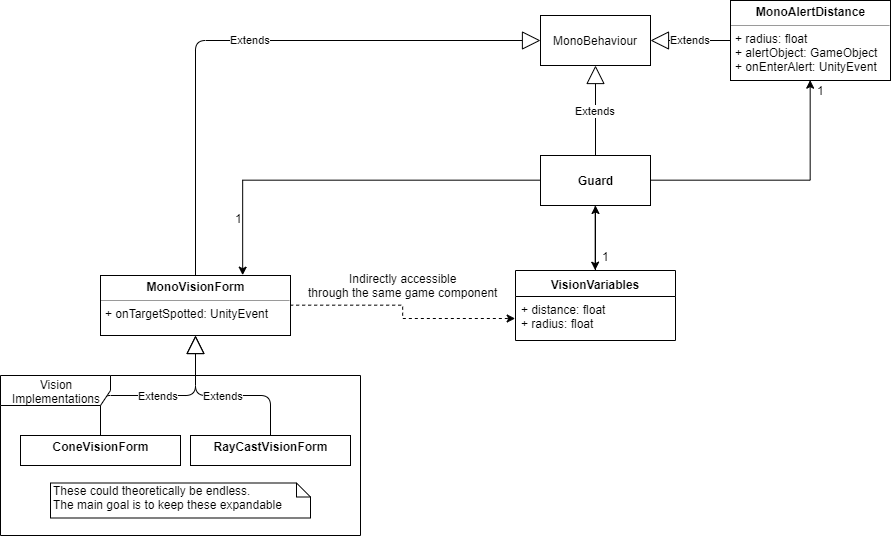

The diagram above was exported from draw.io. Its source (the exported page's mxGraphModel, read from the mxfile embedded in the PNG):
<mxGraphModel dx="2012" dy="662" grid="1" gridSize="10" guides="1" tooltips="1" connect="1" arrows="1" fold="1" page="1" pageScale="1" pageWidth="827" pageHeight="1169" math="0" shadow="0">
  <root>
    <mxCell id="0" />
    <mxCell id="1" parent="0" />
    <mxCell id="_5dYQ1riAvlWPY7ETJoH-15" style="edgeStyle=orthogonalEdgeStyle;rounded=0;orthogonalLoop=1;jettySize=auto;html=1;exitX=1;exitY=0.5;exitDx=0;exitDy=0;entryX=0.5;entryY=1;entryDx=0;entryDy=0;" parent="1" source="_5dYQ1riAvlWPY7ETJoH-1" target="_5dYQ1riAvlWPY7ETJoH-13" edge="1">
      <mxGeometry relative="1" as="geometry" />
    </mxCell>
    <mxCell id="_5dYQ1riAvlWPY7ETJoH-16" value="1" style="text;html=1;resizable=0;points=[];align=center;verticalAlign=middle;labelBackgroundColor=#ffffff;" parent="_5dYQ1riAvlWPY7ETJoH-15" vertex="1" connectable="0">
      <mxGeometry x="0.917" y="1" relative="1" as="geometry">
        <mxPoint x="11" y="-1" as="offset" />
      </mxGeometry>
    </mxCell>
    <mxCell id="_5dYQ1riAvlWPY7ETJoH-17" style="edgeStyle=orthogonalEdgeStyle;rounded=0;orthogonalLoop=1;jettySize=auto;html=1;exitX=0;exitY=0.5;exitDx=0;exitDy=0;entryX=0.75;entryY=0;entryDx=0;entryDy=0;" parent="1" source="_5dYQ1riAvlWPY7ETJoH-1" target="_5dYQ1riAvlWPY7ETJoH-5" edge="1">
      <mxGeometry relative="1" as="geometry">
        <mxPoint x="370" y="430" as="targetPoint" />
      </mxGeometry>
    </mxCell>
    <mxCell id="_5dYQ1riAvlWPY7ETJoH-18" value="1" style="text;html=1;resizable=0;points=[];align=center;verticalAlign=middle;labelBackgroundColor=#ffffff;" parent="_5dYQ1riAvlWPY7ETJoH-17" vertex="1" connectable="0">
      <mxGeometry x="0.7474" y="-2" relative="1" as="geometry">
        <mxPoint x="-2" y="-8" as="offset" />
      </mxGeometry>
    </mxCell>
    <mxCell id="yaQiQ6JbS_bvFVPqlZ9m-5" style="edgeStyle=orthogonalEdgeStyle;rounded=0;orthogonalLoop=1;jettySize=auto;html=1;exitX=0.5;exitY=1;exitDx=0;exitDy=0;entryX=0.5;entryY=0;entryDx=0;entryDy=0;" edge="1" parent="1" source="_5dYQ1riAvlWPY7ETJoH-1" target="yaQiQ6JbS_bvFVPqlZ9m-1">
      <mxGeometry relative="1" as="geometry" />
    </mxCell>
    <mxCell id="_5dYQ1riAvlWPY7ETJoH-1" value="&lt;b&gt;Guard&lt;/b&gt;" style="html=1;" parent="1" vertex="1">
      <mxGeometry x="400" y="410" width="110" height="50" as="geometry" />
    </mxCell>
    <mxCell id="_5dYQ1riAvlWPY7ETJoH-2" value="MonoBehaviour" style="html=1;" parent="1" vertex="1">
      <mxGeometry x="400" y="270" width="110" height="50" as="geometry" />
    </mxCell>
    <mxCell id="_5dYQ1riAvlWPY7ETJoH-3" value="Extends" style="endArrow=block;endSize=16;endFill=0;html=1;entryX=0.5;entryY=1;entryDx=0;entryDy=0;exitX=0.5;exitY=0;exitDx=0;exitDy=0;" parent="1" source="_5dYQ1riAvlWPY7ETJoH-1" target="_5dYQ1riAvlWPY7ETJoH-2" edge="1">
      <mxGeometry width="160" relative="1" as="geometry">
        <mxPoint x="510" y="560" as="sourcePoint" />
        <mxPoint x="670" y="560" as="targetPoint" />
      </mxGeometry>
    </mxCell>
    <mxCell id="yaQiQ6JbS_bvFVPqlZ9m-10" style="edgeStyle=orthogonalEdgeStyle;rounded=0;orthogonalLoop=1;jettySize=auto;html=1;exitX=1;exitY=0.5;exitDx=0;exitDy=0;entryX=0;entryY=0.5;entryDx=0;entryDy=0;dashed=1;" edge="1" parent="1" source="_5dYQ1riAvlWPY7ETJoH-5" target="yaQiQ6JbS_bvFVPqlZ9m-2">
      <mxGeometry relative="1" as="geometry" />
    </mxCell>
    <mxCell id="yaQiQ6JbS_bvFVPqlZ9m-11" value="Indirectly accessible&lt;br&gt;through the same game component" style="text;html=1;resizable=0;points=[];align=center;verticalAlign=middle;labelBackgroundColor=#ffffff;" vertex="1" connectable="0" parent="yaQiQ6JbS_bvFVPqlZ9m-10">
      <mxGeometry x="-0.1855" y="2" relative="1" as="geometry">
        <mxPoint x="15.5" y="-18.5" as="offset" />
      </mxGeometry>
    </mxCell>
    <mxCell id="_5dYQ1riAvlWPY7ETJoH-5" value="&lt;p style=&quot;margin: 0px ; margin-top: 4px ; text-align: center&quot;&gt;&lt;b&gt;MonoVisionForm&lt;/b&gt;&lt;/p&gt;&lt;hr size=&quot;1&quot;&gt;&lt;p style=&quot;margin: 0px ; margin-left: 4px&quot;&gt;+ onTargetSpotted: UnityEvent&lt;/p&gt;" style="verticalAlign=top;align=left;overflow=fill;fontSize=12;fontFamily=Helvetica;html=1;" parent="1" vertex="1">
      <mxGeometry x="-40" y="530" width="190" height="60" as="geometry" />
    </mxCell>
    <mxCell id="_5dYQ1riAvlWPY7ETJoH-6" value="Extends" style="endArrow=block;endSize=16;endFill=0;html=1;entryX=0;entryY=0.5;entryDx=0;entryDy=0;exitX=0.5;exitY=0;exitDx=0;exitDy=0;" parent="1" source="_5dYQ1riAvlWPY7ETJoH-5" target="_5dYQ1riAvlWPY7ETJoH-2" edge="1">
      <mxGeometry width="160" relative="1" as="geometry">
        <mxPoint x="200" y="290" as="sourcePoint" />
        <mxPoint x="250" y="270" as="targetPoint" />
        <Array as="points">
          <mxPoint x="55" y="295" />
        </Array>
      </mxGeometry>
    </mxCell>
    <mxCell id="_5dYQ1riAvlWPY7ETJoH-7" value="&lt;p style=&quot;margin: 0px ; margin-top: 4px ; text-align: center&quot;&gt;&lt;b&gt;ConeVisionForm&lt;/b&gt;&lt;/p&gt;" style="verticalAlign=top;align=left;overflow=fill;fontSize=12;fontFamily=Helvetica;html=1;" parent="1" vertex="1">
      <mxGeometry x="-120" y="690" width="160" height="30" as="geometry" />
    </mxCell>
    <mxCell id="_5dYQ1riAvlWPY7ETJoH-8" value="Extends" style="endArrow=block;endSize=16;endFill=0;html=1;entryX=0.5;entryY=1;entryDx=0;entryDy=0;exitX=0.5;exitY=0;exitDx=0;exitDy=0;" parent="1" source="_5dYQ1riAvlWPY7ETJoH-7" target="_5dYQ1riAvlWPY7ETJoH-5" edge="1">
      <mxGeometry width="160" relative="1" as="geometry">
        <mxPoint x="60" y="770" as="sourcePoint" />
        <mxPoint x="220" y="770" as="targetPoint" />
        <Array as="points">
          <mxPoint x="-40" y="650" />
          <mxPoint x="55" y="650" />
        </Array>
      </mxGeometry>
    </mxCell>
    <mxCell id="_5dYQ1riAvlWPY7ETJoH-9" value="&lt;p style=&quot;margin: 0px ; margin-top: 4px ; text-align: center&quot;&gt;&lt;b&gt;RayCastVisionForm&lt;/b&gt;&lt;/p&gt;" style="verticalAlign=top;align=left;overflow=fill;fontSize=12;fontFamily=Helvetica;html=1;" parent="1" vertex="1">
      <mxGeometry x="50" y="690" width="160" height="30" as="geometry" />
    </mxCell>
    <mxCell id="_5dYQ1riAvlWPY7ETJoH-10" value="Extends" style="endArrow=block;endSize=16;endFill=0;html=1;entryX=0.5;entryY=1;entryDx=0;entryDy=0;exitX=0.5;exitY=0;exitDx=0;exitDy=0;" parent="1" source="_5dYQ1riAvlWPY7ETJoH-9" target="_5dYQ1riAvlWPY7ETJoH-5" edge="1">
      <mxGeometry width="160" relative="1" as="geometry">
        <mxPoint x="-20" y="780" as="sourcePoint" />
        <mxPoint x="140" y="780" as="targetPoint" />
        <Array as="points">
          <mxPoint x="130" y="650" />
          <mxPoint x="55" y="650" />
        </Array>
      </mxGeometry>
    </mxCell>
    <mxCell id="_5dYQ1riAvlWPY7ETJoH-11" value="Vision Implementations" style="shape=umlFrame;whiteSpace=wrap;html=1;width=110;height=30;" parent="1" vertex="1">
      <mxGeometry x="-140" y="630" width="360" height="160" as="geometry" />
    </mxCell>
    <mxCell id="_5dYQ1riAvlWPY7ETJoH-12" value="These could theoretically be endless.&lt;br&gt;The main goal is to keep these expandable" style="shape=note;whiteSpace=wrap;html=1;size=14;verticalAlign=top;align=left;spacingTop=-6;" parent="1" vertex="1">
      <mxGeometry x="-90" y="737.5" width="260" height="35" as="geometry" />
    </mxCell>
    <mxCell id="_5dYQ1riAvlWPY7ETJoH-13" value="&lt;p style=&quot;margin: 0px ; margin-top: 4px ; text-align: center&quot;&gt;&lt;b&gt;MonoAlertDistance&lt;/b&gt;&lt;/p&gt;&lt;hr size=&quot;1&quot;&gt;&lt;p style=&quot;margin: 0px ; margin-left: 4px&quot;&gt;+ radius: float&lt;/p&gt;&lt;p style=&quot;margin: 0px ; margin-left: 4px&quot;&gt;+ alertObject: GameObject&lt;/p&gt;&lt;p style=&quot;margin: 0px ; margin-left: 4px&quot;&gt;+ onEnterAlert: UnityEvent&lt;/p&gt;" style="verticalAlign=top;align=left;overflow=fill;fontSize=12;fontFamily=Helvetica;html=1;" parent="1" vertex="1">
      <mxGeometry x="590" y="255" width="160" height="80" as="geometry" />
    </mxCell>
    <mxCell id="_5dYQ1riAvlWPY7ETJoH-14" value="Extends" style="endArrow=block;endSize=16;endFill=0;html=1;entryX=1;entryY=0.5;entryDx=0;entryDy=0;exitX=0;exitY=0.5;exitDx=0;exitDy=0;" parent="1" source="_5dYQ1riAvlWPY7ETJoH-13" target="_5dYQ1riAvlWPY7ETJoH-2" edge="1">
      <mxGeometry width="160" relative="1" as="geometry">
        <mxPoint x="530" y="200" as="sourcePoint" />
        <mxPoint x="690" y="200" as="targetPoint" />
      </mxGeometry>
    </mxCell>
    <mxCell id="yaQiQ6JbS_bvFVPqlZ9m-6" value="" style="edgeStyle=orthogonalEdgeStyle;rounded=0;orthogonalLoop=1;jettySize=auto;html=1;" edge="1" parent="1" source="yaQiQ6JbS_bvFVPqlZ9m-1" target="_5dYQ1riAvlWPY7ETJoH-1">
      <mxGeometry relative="1" as="geometry" />
    </mxCell>
    <mxCell id="yaQiQ6JbS_bvFVPqlZ9m-7" value="1" style="text;html=1;resizable=0;points=[];align=center;verticalAlign=middle;labelBackgroundColor=#ffffff;" vertex="1" connectable="0" parent="yaQiQ6JbS_bvFVPqlZ9m-6">
      <mxGeometry x="-0.6752" y="-2" relative="1" as="geometry">
        <mxPoint x="8" y="-3.5" as="offset" />
      </mxGeometry>
    </mxCell>
    <mxCell id="yaQiQ6JbS_bvFVPqlZ9m-1" value="VisionVariables" style="swimlane;fontStyle=1;align=center;verticalAlign=top;childLayout=stackLayout;horizontal=1;startSize=26;horizontalStack=0;resizeParent=1;resizeParentMax=0;resizeLast=0;collapsible=1;marginBottom=0;" vertex="1" parent="1">
      <mxGeometry x="375" y="525" width="160" height="70" as="geometry" />
    </mxCell>
    <mxCell id="yaQiQ6JbS_bvFVPqlZ9m-2" value="+ distance: float&#10;+ radius: float" style="text;strokeColor=none;fillColor=none;align=left;verticalAlign=top;spacingLeft=4;spacingRight=4;overflow=hidden;rotatable=0;points=[[0,0.5],[1,0.5]];portConstraint=eastwest;" vertex="1" parent="yaQiQ6JbS_bvFVPqlZ9m-1">
      <mxGeometry y="26" width="160" height="44" as="geometry" />
    </mxCell>
  </root>
</mxGraphModel>